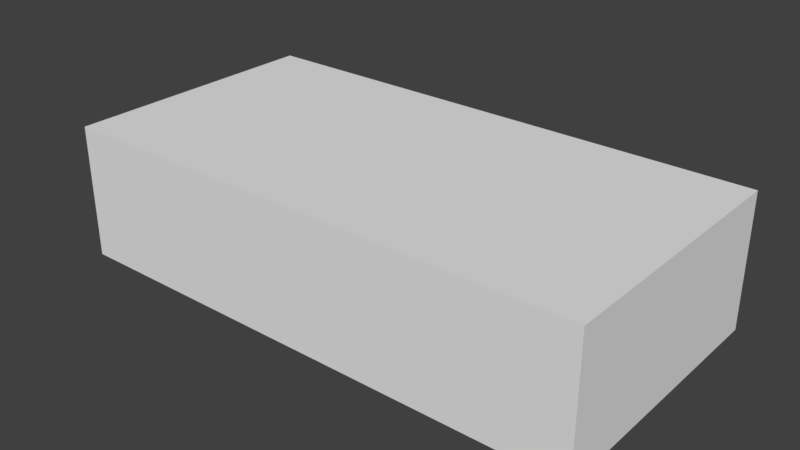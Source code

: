 # Source: Brick.blend  (saved by Blender 2.78.0; exported with 4.5.12 LTS)
import bpy
from mathutils import Matrix  # noqa: F401  (used for matrix-valued properties, if any)

bpy.ops.wm.read_factory_settings(use_empty=True)
scene = bpy.context.scene
scene.name = 'Scene'

# ---- collections
col_collection_9 = bpy.data.collections.new('Collection 9'); scene.collection.children.link(col_collection_9)

# ---- world
world_world = bpy.data.worlds.new('World'); scene.world = world_world
world_world.color = (0.05088, 0.05088, 0.05088)
world_world.use_sun_shadow = False
world_world.sun_shadow_jitter_overblur = 0.0
world_world.cycles.sampling_method = 'MANUAL'

# ---- meshes
me_cube = bpy.data.meshes.new('Cube')
me_cube.from_pydata([(-2.0, 0.5, 1.0), (-2.0, -3.62e-06, 1.0), (-2.0, 0.5, -1.28e-05), (-2.0, 0.0, -1.461e-05), (-7.304e-06, 0.5, 1.0), (-7.304e-06, -3.62e-06, 1.0), (-1.322e-11, 0.5, 1.81e-06), (0.0, 0.0, 0.0)], [], [(5, 1, 3, 7), (5, 4, 0, 1), (7, 6, 4, 5), (3, 2, 6, 7), (0, 4, 6, 2), (1, 0, 2, 3)])
me_cube.use_remesh_preserve_volume = False
me_cube.use_remesh_preserve_attributes = False
me_cube.use_mirror_vertex_groups = False
me_cube.update()

# ---- objects
ob_brick = bpy.data.objects.new('Brick', me_cube)

# ---- transforms, parenting, visibility, modifiers, constraints
ob_brick.location = (0.0, 0.0, 0.0)
ob_brick.rotation_euler = (1.571, -0.0, -3.142)
ob_brick.lineart.crease_threshold = 0.0

# ---- collection membership
col_collection_9.objects.link(ob_brick)

# ---- scene / render settings (as saved in the file)
scene.frame_start = 1; scene.frame_end = 250; scene.frame_set(0)
scene.render.engine = 'BLENDER_EEVEE_NEXT'
scene.render.resolution_percentage = 50
scene.render.dither_intensity = 0.0
scene.cycles.use_denoising = False
scene.cycles.samples = 128
scene.cycles.sampling_pattern = 'TABULATED_SOBOL'
scene.cycles.light_sampling_threshold = 0.0
scene.cycles.use_adaptive_sampling = False
scene.cycles.use_light_tree = False
scene.cycles.blur_glossy = 0.0
scene.cycles.sample_clamp_indirect = 0.0
scene.view_settings.view_transform = 'Standard'
bpy.context.view_layer.update()

# ---- added for rendering (the .blend has no active camera and no usable light): camera, sun
cam_auto = bpy.data.cameras.new('AutoCamera')
cam_auto.lens = 50.0
cam_auto.sensor_width = 36.0
cam_auto.clip_end = 1000.0
ob_auto_camera = bpy.data.objects.new('AutoCamera', cam_auto)
scene.collection.objects.link(ob_auto_camera)
ob_auto_camera.location = (3.11998, -2.04398, 1.94598)
ob_auto_camera.rotation_euler = (1.09748, -7.21219e-08, 0.694738)
scene.camera = ob_auto_camera
light_auto_sun = bpy.data.lights.new('AutoSun', 'SUN')
light_auto_sun.energy = 3.0
light_auto_sun.angle = 0.0523599
ob_auto_sun = bpy.data.objects.new('AutoSun', light_auto_sun)
scene.collection.objects.link(ob_auto_sun)
ob_auto_sun.rotation_euler = (0.872665, 0.174533, 0.523599)
bpy.context.view_layer.update()
